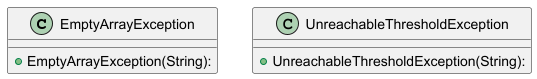

The diagram above was rendered by PlantUML. Its source (embedded in the PNG):
@startuml

top to bottom direction
skinparam linetype ortho

class EmptyArrayException {
  + EmptyArrayException(String):
}
class UnreachableThresholdException {
  + UnreachableThresholdException(String):
}

@enduml